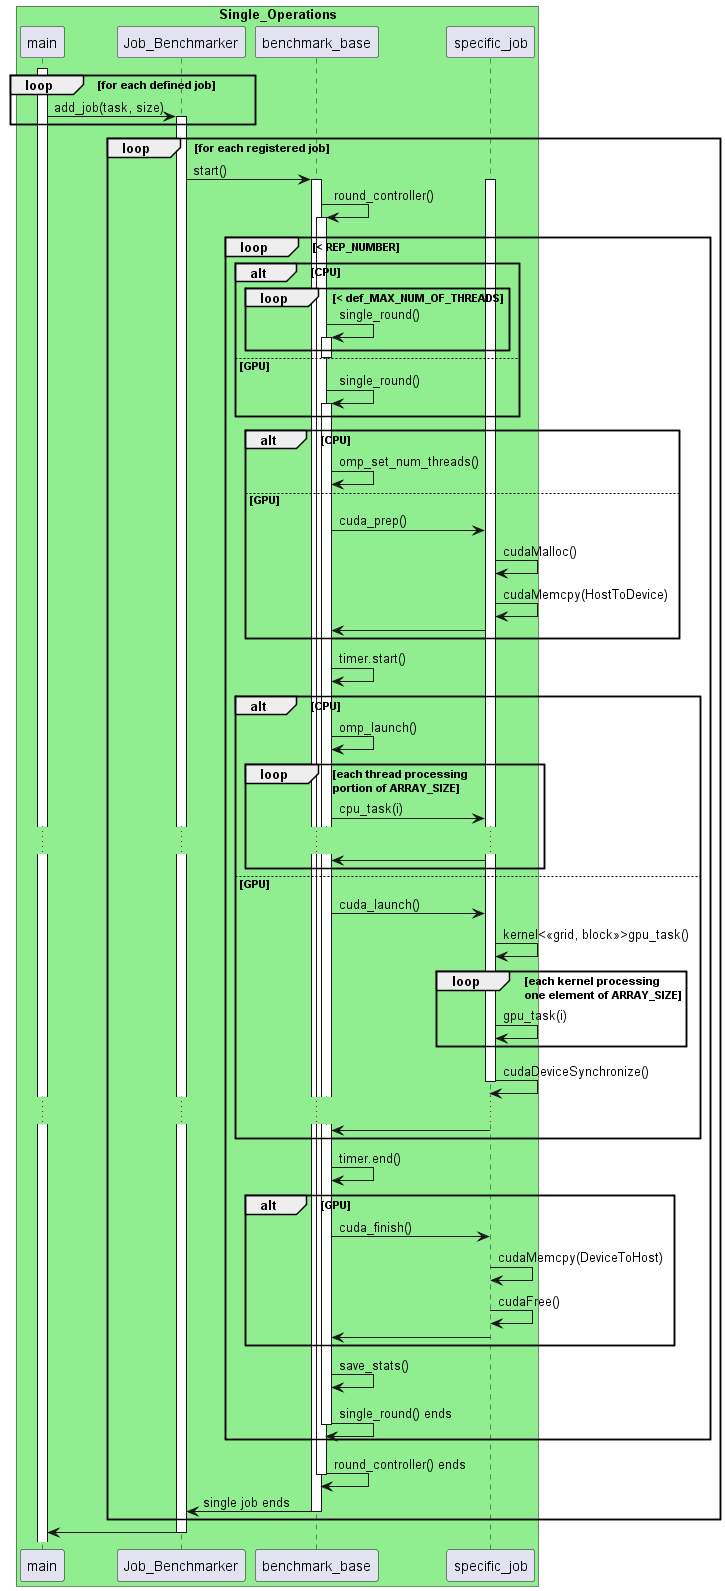

The diagram above was rendered by PlantUML. Its source (embedded in the PNG):
@startuml Single_Operations_Sequence_Diagram

box "Single_Operations" #LightGreen
participant main
participant Job_Benchmarker
participant benchmark_base
participant specific_job
end box

activate main
loop for each defined job
main -> Job_Benchmarker: add_job(task, size)
activate Job_Benchmarker
end

loop for each registered job
Job_Benchmarker -> benchmark_base: start()
activate benchmark_base
activate specific_job

benchmark_base -> benchmark_base: round_controller()
activate benchmark_base

loop < REP_NUMBER
alt CPU
loop < def_MAX_NUM_OF_THREADS
benchmark_base -> benchmark_base: single_round()
activate benchmark_base
end
deactivate benchmark_base
else GPU
benchmark_base -> benchmark_base: single_round()
activate benchmark_base
end

alt CPU
benchmark_base -> benchmark_base: omp_set_num_threads()
else GPU
benchmark_base -> specific_job: cuda_prep()
specific_job -> specific_job: cudaMalloc()
specific_job -> specific_job: cudaMemcpy(HostToDevice)
specific_job -> benchmark_base
end
benchmark_base -> benchmark_base: timer.start()
alt CPU
benchmark_base -> benchmark_base: omp_launch()
loop each thread processing \nportion of ARRAY_SIZE
benchmark_base -> specific_job: cpu_task(i)

...
specific_job -> benchmark_base

end
else GPU
benchmark_base -> specific_job: cuda_launch()

specific_job -> specific_job: kernel<<<grid, block>>>gpu_task()
loop each kernel processing \none element of ARRAY_SIZE
specific_job -> specific_job: gpu_task(i)
end
activate specific_job
specific_job -> specific_job: cudaDeviceSynchronize()
deactivate specific_job
...
specific_job -> benchmark_base

end
benchmark_base -> benchmark_base: timer.end()


alt GPU
benchmark_base -> specific_job: cuda_finish()

specific_job -> specific_job: cudaMemcpy(DeviceToHost)
specific_job -> specific_job: cudaFree()
specific_job -> benchmark_base

end
benchmark_base -> benchmark_base: save_stats()
benchmark_base -> benchmark_base: single_round() ends
deactivate benchmark_base
end
benchmark_base -> benchmark_base: round_controller() ends
deactivate benchmark_base
benchmark_base -> Job_Benchmarker: single job ends
deactivate benchmark_base
deactivate specific_job
end

Job_Benchmarker -> main
deactivate Job_Benchmarker

@enduml